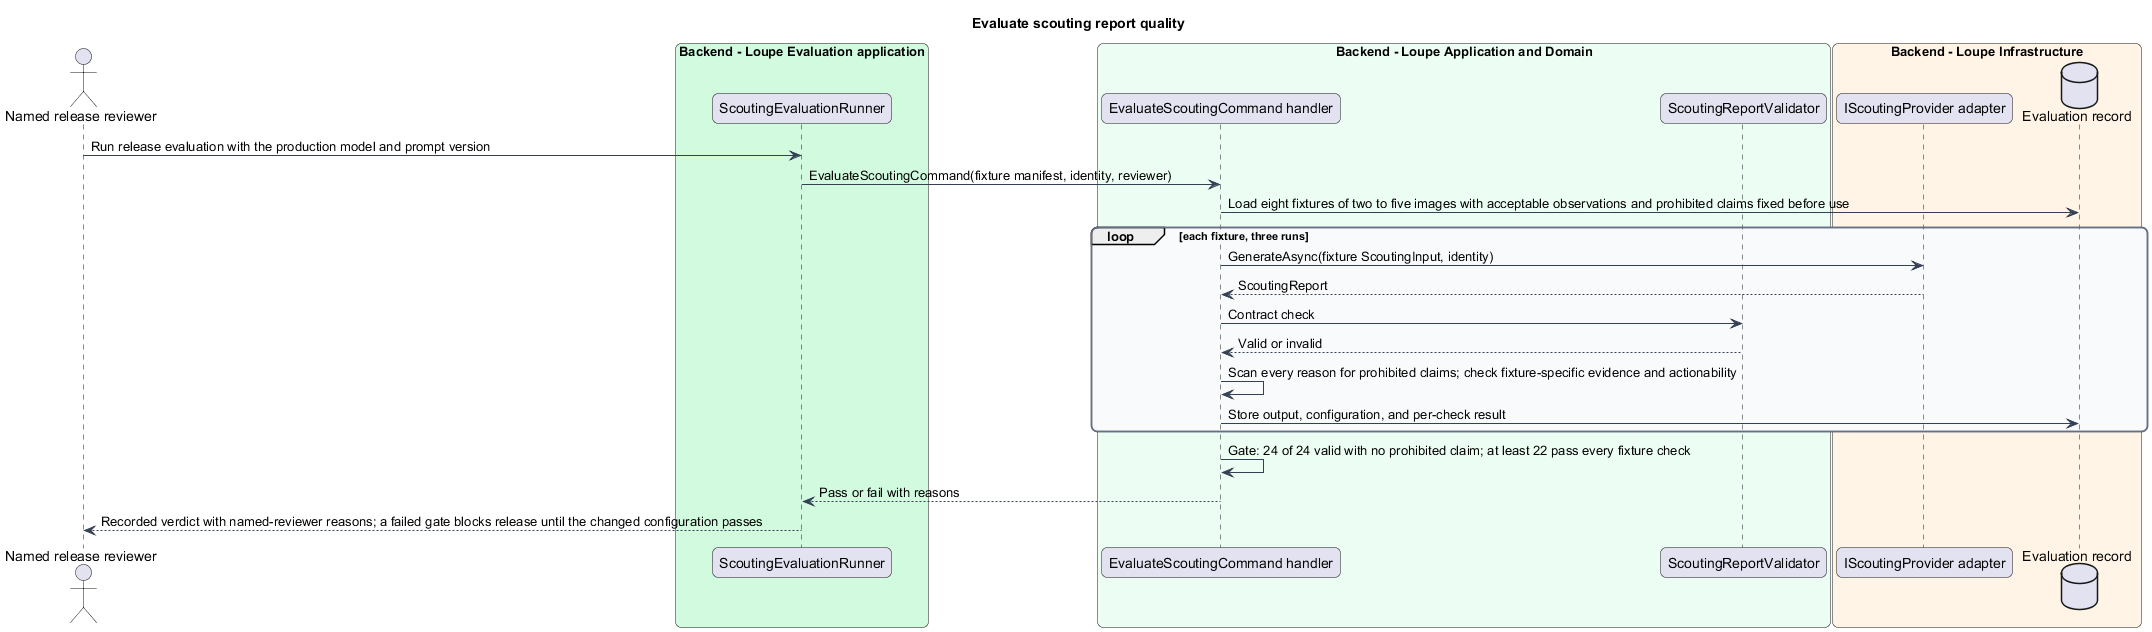

The diagram above was rendered by PlantUML. Its source (embedded in the PNG):
@startuml
title Evaluate scouting report quality
skinparam backgroundColor #FFFFFF
skinparam shadowing false
skinparam roundcorner 12
skinparam defaultFontName Arial
skinparam ArrowColor #344054
skinparam rectangle {
  BorderColor #344054
  FontColor #101828
}
skinparam package {
  BorderColor #667085
  FontColor #101828
  BackgroundColor #F9FAFB
}

actor "Named release reviewer" as reviewer
box "Backend - Loupe Evaluation application" #D1FADF
participant "ScoutingEvaluationRunner" as runner
end box
box "Backend - Loupe Application and Domain" #ECFDF3
participant "EvaluateScoutingCommand handler" as handler
participant "ScoutingReportValidator" as validator
end box
box "Backend - Loupe Infrastructure" #FFF4E5
participant "IScoutingProvider adapter" as ext
database "Evaluation record" as record
end box
reviewer -> runner : Run release evaluation with the production model and prompt version
runner -> handler : EvaluateScoutingCommand(fixture manifest, identity, reviewer)
handler -> record : Load eight fixtures of two to five images with acceptable observations and prohibited claims fixed before use
loop each fixture, three runs
handler -> ext : GenerateAsync(fixture ScoutingInput, identity)
ext --> handler : ScoutingReport
handler -> validator : Contract check
validator --> handler : Valid or invalid
handler -> handler : Scan every reason for prohibited claims; check fixture-specific evidence and actionability
handler -> record : Store output, configuration, and per-check result
end
handler -> handler : Gate: 24 of 24 valid with no prohibited claim; at least 22 pass every fixture check
handler --> runner : Pass or fail with reasons
runner --> reviewer : Recorded verdict with named-reviewer reasons; a failed gate blocks release until the changed configuration passes
@enduml